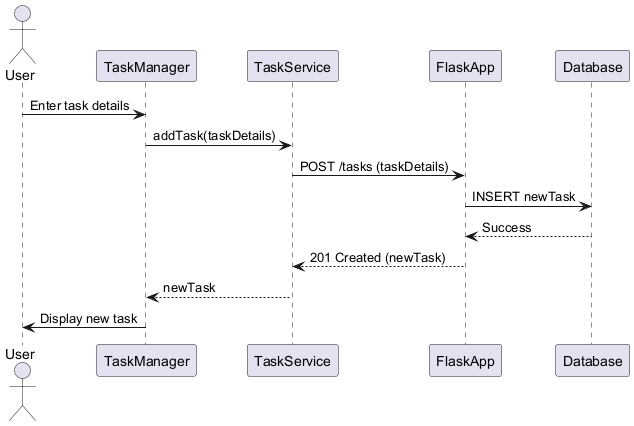

The diagram above was rendered by PlantUML. Its source (embedded in the PNG):
@startuml
actor User

User -> TaskManager: Enter task details
TaskManager -> TaskService: addTask(taskDetails)
TaskService -> FlaskApp: POST /tasks (taskDetails)
FlaskApp -> Database: INSERT newTask
Database --> FlaskApp: Success
FlaskApp --> TaskService: 201 Created (newTask)
TaskService --> TaskManager: newTask
TaskManager -> User: Display new task
@enduml